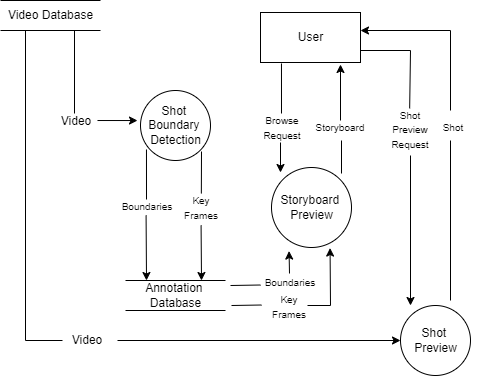

The diagram above was exported from draw.io. Its source (the exported page's mxGraphModel, read from the mxfile embedded in the PNG):
<mxGraphModel dx="1022" dy="428" grid="1" gridSize="10" guides="1" tooltips="1" connect="1" arrows="1" fold="1" page="1" pageScale="1" pageWidth="827" pageHeight="1169" math="0" shadow="0">
  <root>
    <mxCell id="0" />
    <mxCell id="1" parent="0" />
    <mxCell id="hK9nnriOt98cSDE1TQb4-1" value="Video Database" style="html=1;dashed=0;whitespace=wrap;shape=partialRectangle;right=0;left=0;" parent="1" vertex="1">
      <mxGeometry x="30" y="70" width="100" height="30" as="geometry" />
    </mxCell>
    <mxCell id="hK9nnriOt98cSDE1TQb4-3" value="Shot &lt;br&gt;Boundary &lt;br&gt;Detection" style="shape=ellipse;html=1;dashed=0;whitespace=wrap;aspect=fixed;perimeter=ellipsePerimeter;" parent="1" vertex="1">
      <mxGeometry x="170" y="160" width="70" height="70" as="geometry" />
    </mxCell>
    <mxCell id="hK9nnriOt98cSDE1TQb4-4" value="Annotation &lt;br&gt;Database" style="html=1;dashed=0;whitespace=wrap;shape=partialRectangle;right=0;left=0;" parent="1" vertex="1">
      <mxGeometry x="155" y="350" width="100" height="30" as="geometry" />
    </mxCell>
    <mxCell id="hK9nnriOt98cSDE1TQb4-5" value="Storyboard &lt;br&gt;Preview" style="shape=ellipse;html=1;dashed=0;whitespace=wrap;aspect=fixed;perimeter=ellipsePerimeter;" parent="1" vertex="1">
      <mxGeometry x="301" y="237" width="80" height="80" as="geometry" />
    </mxCell>
    <mxCell id="hK9nnriOt98cSDE1TQb4-6" value="User" style="html=1;dashed=0;whitespace=wrap;" parent="1" vertex="1">
      <mxGeometry x="290" y="82" width="100" height="50" as="geometry" />
    </mxCell>
    <mxCell id="hK9nnriOt98cSDE1TQb4-7" value="Shot &lt;br&gt;Preview" style="shape=ellipse;html=1;dashed=0;whitespace=wrap;aspect=fixed;perimeter=ellipsePerimeter;" parent="1" vertex="1">
      <mxGeometry x="430" y="375" width="70" height="70" as="geometry" />
    </mxCell>
    <mxCell id="KcV-7Px-KuRkBpMbVzM9-1" value="" style="endArrow=none;html=1;rounded=0;" parent="1" edge="1">
      <mxGeometry width="50" height="50" relative="1" as="geometry">
        <mxPoint x="104" y="183" as="sourcePoint" />
        <mxPoint x="104" y="100" as="targetPoint" />
      </mxGeometry>
    </mxCell>
    <mxCell id="KcV-7Px-KuRkBpMbVzM9-2" value="Video" style="text;html=1;strokeColor=none;fillColor=none;align=center;verticalAlign=middle;whiteSpace=wrap;rounded=0;" parent="1" vertex="1">
      <mxGeometry x="76" y="176" width="60" height="30" as="geometry" />
    </mxCell>
    <mxCell id="KcV-7Px-KuRkBpMbVzM9-4" value="" style="endArrow=classic;html=1;rounded=0;entryX=0;entryY=0.429;entryDx=0;entryDy=0;entryPerimeter=0;exitX=0.833;exitY=0.334;exitDx=0;exitDy=0;exitPerimeter=0;" parent="1" edge="1">
      <mxGeometry width="50" height="50" relative="1" as="geometry">
        <mxPoint x="126.97999999999996" y="190.01999999999998" as="sourcePoint" />
        <mxPoint x="167" y="190.03000000000003" as="targetPoint" />
      </mxGeometry>
    </mxCell>
    <mxCell id="KcV-7Px-KuRkBpMbVzM9-5" value="&lt;font style=&quot;font-size: 10px&quot;&gt;Boundaries&lt;/font&gt;" style="text;html=1;strokeColor=none;fillColor=none;align=center;verticalAlign=middle;whiteSpace=wrap;rounded=0;" parent="1" vertex="1">
      <mxGeometry x="147" y="261" width="60" height="30" as="geometry" />
    </mxCell>
    <mxCell id="KcV-7Px-KuRkBpMbVzM9-6" value="&lt;font style=&quot;font-size: 10px&quot;&gt;Key&lt;br&gt;Frames&lt;br&gt;&lt;/font&gt;" style="text;html=1;strokeColor=none;fillColor=none;align=center;verticalAlign=middle;whiteSpace=wrap;rounded=0;" parent="1" vertex="1">
      <mxGeometry x="201" y="262" width="60" height="30" as="geometry" />
    </mxCell>
    <mxCell id="KcV-7Px-KuRkBpMbVzM9-7" value="" style="endArrow=none;html=1;rounded=0;fontSize=10;entryX=0.071;entryY=0.857;entryDx=0;entryDy=0;entryPerimeter=0;" parent="1" edge="1">
      <mxGeometry width="50" height="50" relative="1" as="geometry">
        <mxPoint x="176" y="269" as="sourcePoint" />
        <mxPoint x="175.96999999999997" y="218.99" as="targetPoint" />
      </mxGeometry>
    </mxCell>
    <mxCell id="KcV-7Px-KuRkBpMbVzM9-8" value="" style="endArrow=none;html=1;rounded=0;fontSize=10;exitX=0.583;exitY=0.07;exitDx=0;exitDy=0;exitPerimeter=0;" parent="1" edge="1">
      <mxGeometry width="50" height="50" relative="1" as="geometry">
        <mxPoint x="230.84000000000003" y="262.99999999999994" as="sourcePoint" />
        <mxPoint x="231" y="221" as="targetPoint" />
      </mxGeometry>
    </mxCell>
    <mxCell id="KcV-7Px-KuRkBpMbVzM9-9" value="" style="endArrow=classic;html=1;rounded=0;fontSize=10;exitX=0.393;exitY=0.993;exitDx=0;exitDy=0;exitPerimeter=0;" parent="1" edge="1">
      <mxGeometry width="50" height="50" relative="1" as="geometry">
        <mxPoint x="175.57999999999998" y="284.78999999999996" as="sourcePoint" />
        <mxPoint x="176" y="350" as="targetPoint" />
      </mxGeometry>
    </mxCell>
    <mxCell id="KcV-7Px-KuRkBpMbVzM9-10" value="" style="endArrow=classic;html=1;rounded=0;fontSize=10;exitX=0.393;exitY=0.993;exitDx=0;exitDy=0;exitPerimeter=0;" parent="1" edge="1">
      <mxGeometry width="50" height="50" relative="1" as="geometry">
        <mxPoint x="230.57999999999998" y="294.78999999999996" as="sourcePoint" />
        <mxPoint x="231" y="350" as="targetPoint" />
      </mxGeometry>
    </mxCell>
    <mxCell id="KcV-7Px-KuRkBpMbVzM9-11" value="Video" style="text;html=1;strokeColor=none;fillColor=none;align=center;verticalAlign=middle;whiteSpace=wrap;rounded=0;" parent="1" vertex="1">
      <mxGeometry x="87" y="395" width="60" height="30" as="geometry" />
    </mxCell>
    <mxCell id="KcV-7Px-KuRkBpMbVzM9-12" value="" style="endArrow=classic;html=1;rounded=0;fontSize=10;exitX=1;exitY=0.5;exitDx=0;exitDy=0;entryX=0;entryY=0.5;entryDx=0;entryDy=0;" parent="1" source="KcV-7Px-KuRkBpMbVzM9-11" target="hK9nnriOt98cSDE1TQb4-7" edge="1">
      <mxGeometry width="50" height="50" relative="1" as="geometry">
        <mxPoint x="290" y="370" as="sourcePoint" />
        <mxPoint x="340" y="320" as="targetPoint" />
        <Array as="points" />
      </mxGeometry>
    </mxCell>
    <mxCell id="KcV-7Px-KuRkBpMbVzM9-13" value="" style="endArrow=none;html=1;rounded=0;fontSize=10;entryX=0.25;entryY=1;entryDx=0;entryDy=0;" parent="1" target="hK9nnriOt98cSDE1TQb4-1" edge="1">
      <mxGeometry width="50" height="50" relative="1" as="geometry">
        <mxPoint x="55" y="410" as="sourcePoint" />
        <mxPoint x="340" y="320" as="targetPoint" />
      </mxGeometry>
    </mxCell>
    <mxCell id="KcV-7Px-KuRkBpMbVzM9-14" value="" style="endArrow=none;html=1;rounded=0;fontSize=10;" parent="1" edge="1">
      <mxGeometry width="50" height="50" relative="1" as="geometry">
        <mxPoint x="55" y="410" as="sourcePoint" />
        <mxPoint x="92" y="410" as="targetPoint" />
      </mxGeometry>
    </mxCell>
    <mxCell id="KcV-7Px-KuRkBpMbVzM9-15" value="&lt;font style=&quot;font-size: 10px&quot;&gt;Browse&lt;br&gt;Request&lt;br&gt;&lt;/font&gt;" style="text;html=1;strokeColor=none;fillColor=none;align=center;verticalAlign=middle;whiteSpace=wrap;rounded=0;" parent="1" vertex="1">
      <mxGeometry x="282" y="182" width="60" height="30" as="geometry" />
    </mxCell>
    <mxCell id="KcV-7Px-KuRkBpMbVzM9-16" value="" style="endArrow=none;html=1;rounded=0;fontSize=10;entryX=0.071;entryY=0.857;entryDx=0;entryDy=0;entryPerimeter=0;" parent="1" edge="1">
      <mxGeometry width="50" height="50" relative="1" as="geometry">
        <mxPoint x="311.00000000000006" y="183" as="sourcePoint" />
        <mxPoint x="310.96999999999997" y="132.99" as="targetPoint" />
      </mxGeometry>
    </mxCell>
    <mxCell id="KcV-7Px-KuRkBpMbVzM9-17" value="" style="endArrow=classic;html=1;rounded=0;fontSize=10;" parent="1" edge="1">
      <mxGeometry width="50" height="50" relative="1" as="geometry">
        <mxPoint x="310" y="212" as="sourcePoint" />
        <mxPoint x="310" y="242" as="targetPoint" />
      </mxGeometry>
    </mxCell>
    <mxCell id="KcV-7Px-KuRkBpMbVzM9-18" value="&lt;font style=&quot;font-size: 10px&quot;&gt;Storyboard&lt;br&gt;&lt;/font&gt;" style="text;html=1;strokeColor=none;fillColor=none;align=center;verticalAlign=middle;whiteSpace=wrap;rounded=0;" parent="1" vertex="1">
      <mxGeometry x="340" y="182" width="60" height="30" as="geometry" />
    </mxCell>
    <mxCell id="KcV-7Px-KuRkBpMbVzM9-19" value="" style="endArrow=none;html=1;rounded=0;fontSize=10;" parent="1" edge="1">
      <mxGeometry width="50" height="50" relative="1" as="geometry">
        <mxPoint x="371" y="243" as="sourcePoint" />
        <mxPoint x="371" y="210" as="targetPoint" />
      </mxGeometry>
    </mxCell>
    <mxCell id="KcV-7Px-KuRkBpMbVzM9-20" value="" style="endArrow=classic;html=1;rounded=0;fontSize=10;exitX=0.5;exitY=0.267;exitDx=0;exitDy=0;exitPerimeter=0;" parent="1" source="KcV-7Px-KuRkBpMbVzM9-18" edge="1">
      <mxGeometry width="50" height="50" relative="1" as="geometry">
        <mxPoint x="370" y="174" as="sourcePoint" />
        <mxPoint x="370" y="134" as="targetPoint" />
      </mxGeometry>
    </mxCell>
    <mxCell id="KcV-7Px-KuRkBpMbVzM9-21" value="&lt;font style=&quot;font-size: 10px&quot;&gt;Shot Preview&lt;br&gt;Request&lt;br&gt;&lt;/font&gt;" style="text;html=1;strokeColor=none;fillColor=none;align=center;verticalAlign=middle;whiteSpace=wrap;rounded=0;" parent="1" vertex="1">
      <mxGeometry x="410" y="184" width="60" height="30" as="geometry" />
    </mxCell>
    <mxCell id="KcV-7Px-KuRkBpMbVzM9-22" value="&lt;font style=&quot;font-size: 10px&quot;&gt;Shot&lt;br&gt;&lt;/font&gt;" style="text;html=1;strokeColor=none;fillColor=none;align=center;verticalAlign=middle;whiteSpace=wrap;rounded=0;" parent="1" vertex="1">
      <mxGeometry x="453" y="182" width="60" height="30" as="geometry" />
    </mxCell>
    <mxCell id="KcV-7Px-KuRkBpMbVzM9-23" value="" style="endArrow=none;html=1;rounded=0;fontSize=10;" parent="1" edge="1">
      <mxGeometry width="50" height="50" relative="1" as="geometry">
        <mxPoint x="390" y="120" as="sourcePoint" />
        <mxPoint x="440" y="120" as="targetPoint" />
      </mxGeometry>
    </mxCell>
    <mxCell id="KcV-7Px-KuRkBpMbVzM9-24" value="" style="endArrow=none;html=1;rounded=0;fontSize=10;exitX=0.486;exitY=-0.202;exitDx=0;exitDy=0;exitPerimeter=0;" parent="1" source="KcV-7Px-KuRkBpMbVzM9-21" edge="1">
      <mxGeometry width="50" height="50" relative="1" as="geometry">
        <mxPoint x="410" y="190" as="sourcePoint" />
        <mxPoint x="440" y="120" as="targetPoint" />
      </mxGeometry>
    </mxCell>
    <mxCell id="KcV-7Px-KuRkBpMbVzM9-25" value="" style="endArrow=classic;html=1;rounded=0;fontSize=10;" parent="1" edge="1">
      <mxGeometry width="50" height="50" relative="1" as="geometry">
        <mxPoint x="440" y="225" as="sourcePoint" />
        <mxPoint x="440" y="375" as="targetPoint" />
      </mxGeometry>
    </mxCell>
    <mxCell id="KcV-7Px-KuRkBpMbVzM9-26" value="" style="endArrow=classic;html=1;rounded=0;fontSize=10;" parent="1" edge="1">
      <mxGeometry width="50" height="50" relative="1" as="geometry">
        <mxPoint x="480" y="100" as="sourcePoint" />
        <mxPoint x="390" y="100" as="targetPoint" />
      </mxGeometry>
    </mxCell>
    <mxCell id="KcV-7Px-KuRkBpMbVzM9-27" value="" style="endArrow=none;html=1;rounded=0;fontSize=10;" parent="1" edge="1">
      <mxGeometry width="50" height="50" relative="1" as="geometry">
        <mxPoint x="480" y="180" as="sourcePoint" />
        <mxPoint x="480" y="100" as="targetPoint" />
      </mxGeometry>
    </mxCell>
    <mxCell id="KcV-7Px-KuRkBpMbVzM9-28" value="" style="endArrow=none;html=1;rounded=0;fontSize=10;" parent="1" edge="1">
      <mxGeometry width="50" height="50" relative="1" as="geometry">
        <mxPoint x="480" y="370" as="sourcePoint" />
        <mxPoint x="480" y="210" as="targetPoint" />
      </mxGeometry>
    </mxCell>
    <mxCell id="KcV-7Px-KuRkBpMbVzM9-29" value="&lt;font style=&quot;font-size: 10px&quot;&gt;Boundaries&lt;/font&gt;" style="text;html=1;strokeColor=none;fillColor=none;align=center;verticalAlign=middle;whiteSpace=wrap;rounded=0;" parent="1" vertex="1">
      <mxGeometry x="290" y="337" width="60" height="30" as="geometry" />
    </mxCell>
    <mxCell id="KcV-7Px-KuRkBpMbVzM9-30" value="&lt;font style=&quot;font-size: 10px&quot;&gt;Key&lt;br&gt;Frames&lt;br&gt;&lt;/font&gt;" style="text;html=1;strokeColor=none;fillColor=none;align=center;verticalAlign=middle;whiteSpace=wrap;rounded=0;" parent="1" vertex="1">
      <mxGeometry x="289" y="361" width="60" height="30" as="geometry" />
    </mxCell>
    <mxCell id="KcV-7Px-KuRkBpMbVzM9-32" value="" style="endArrow=none;html=1;rounded=0;fontSize=10;entryX=0;entryY=0.75;entryDx=0;entryDy=0;" parent="1" edge="1">
      <mxGeometry width="50" height="50" relative="1" as="geometry">
        <mxPoint x="260" y="355" as="sourcePoint" />
        <mxPoint x="290" y="354.5" as="targetPoint" />
      </mxGeometry>
    </mxCell>
    <mxCell id="KcV-7Px-KuRkBpMbVzM9-33" value="" style="endArrow=none;html=1;rounded=0;fontSize=10;entryX=0;entryY=0.75;entryDx=0;entryDy=0;" parent="1" edge="1">
      <mxGeometry width="50" height="50" relative="1" as="geometry">
        <mxPoint x="261" y="375" as="sourcePoint" />
        <mxPoint x="291" y="374.5" as="targetPoint" />
      </mxGeometry>
    </mxCell>
    <mxCell id="KcV-7Px-KuRkBpMbVzM9-34" value="" style="endArrow=classic;html=1;rounded=0;fontSize=10;entryX=0.257;entryY=0.957;entryDx=0;entryDy=0;entryPerimeter=0;" parent="1" edge="1">
      <mxGeometry width="50" height="50" relative="1" as="geometry">
        <mxPoint x="319" y="343" as="sourcePoint" />
        <mxPoint x="318.55999999999995" y="320.55999999999995" as="targetPoint" />
      </mxGeometry>
    </mxCell>
    <mxCell id="KcV-7Px-KuRkBpMbVzM9-35" value="" style="endArrow=none;html=1;rounded=0;fontSize=10;" parent="1" edge="1">
      <mxGeometry width="50" height="50" relative="1" as="geometry">
        <mxPoint x="337" y="375" as="sourcePoint" />
        <mxPoint x="360" y="375" as="targetPoint" />
      </mxGeometry>
    </mxCell>
    <mxCell id="KcV-7Px-KuRkBpMbVzM9-36" value="" style="endArrow=classic;html=1;rounded=0;fontSize=10;entryX=0.257;entryY=0.957;entryDx=0;entryDy=0;entryPerimeter=0;" parent="1" edge="1">
      <mxGeometry width="50" height="50" relative="1" as="geometry">
        <mxPoint x="360" y="375" as="sourcePoint" />
        <mxPoint x="359.55999999999995" y="317.55999999999995" as="targetPoint" />
      </mxGeometry>
    </mxCell>
  </root>
</mxGraphModel>